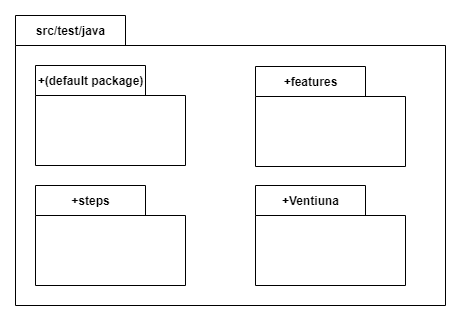

The diagram above was exported from draw.io. Its source (the exported page's mxGraphModel, read from the mxfile embedded in the PNG):
<mxGraphModel dx="997" dy="548" grid="1" gridSize="10" guides="1" tooltips="1" connect="1" arrows="1" fold="1" page="1" pageScale="1" pageWidth="827" pageHeight="1169" math="0" shadow="0">
  <root>
    <mxCell id="0" />
    <mxCell id="1" parent="0" />
    <mxCell id="UIJrOvlB7wDmxJRNtPXQ-1" value="src/test/java" style="shape=folder;fontStyle=1;tabWidth=110;tabHeight=30;tabPosition=left;html=1;boundedLbl=1;labelInHeader=1;container=1;collapsible=0;recursiveResize=0;" parent="1" vertex="1">
      <mxGeometry x="210" y="140" width="430" height="290" as="geometry" />
    </mxCell>
    <mxCell id="UIJrOvlB7wDmxJRNtPXQ-6" style="edgeStyle=orthogonalEdgeStyle;rounded=0;orthogonalLoop=1;jettySize=auto;html=1;exitX=0.5;exitY=1;exitDx=0;exitDy=0;" parent="UIJrOvlB7wDmxJRNtPXQ-1" edge="1">
      <mxGeometry relative="1" as="geometry">
        <mxPoint x="315" y="90" as="sourcePoint" />
        <mxPoint x="315" y="90" as="targetPoint" />
      </mxGeometry>
    </mxCell>
    <mxCell id="UIJrOvlB7wDmxJRNtPXQ-16" value="+(default package)" style="shape=folder;fontStyle=1;tabWidth=110;tabHeight=30;tabPosition=left;html=1;boundedLbl=1;labelInHeader=1;container=1;collapsible=0;recursiveResize=0;" parent="UIJrOvlB7wDmxJRNtPXQ-1" vertex="1">
      <mxGeometry x="20" y="50" width="150" height="100" as="geometry" />
    </mxCell>
    <mxCell id="UIJrOvlB7wDmxJRNtPXQ-22" value="+features" style="shape=folder;fontStyle=1;tabWidth=110;tabHeight=30;tabPosition=left;html=1;boundedLbl=1;labelInHeader=1;container=1;collapsible=0;recursiveResize=0;" parent="UIJrOvlB7wDmxJRNtPXQ-1" vertex="1">
      <mxGeometry x="240" y="51" width="150" height="100" as="geometry" />
    </mxCell>
    <mxCell id="UIJrOvlB7wDmxJRNtPXQ-20" value="+steps" style="shape=folder;fontStyle=1;tabWidth=110;tabHeight=30;tabPosition=left;html=1;boundedLbl=1;labelInHeader=1;container=1;collapsible=0;recursiveResize=0;" parent="UIJrOvlB7wDmxJRNtPXQ-1" vertex="1">
      <mxGeometry x="20" y="170" width="150" height="100" as="geometry" />
    </mxCell>
    <mxCell id="UIJrOvlB7wDmxJRNtPXQ-18" value="+Ventiuna" style="shape=folder;fontStyle=1;tabWidth=110;tabHeight=30;tabPosition=left;html=1;boundedLbl=1;labelInHeader=1;container=1;collapsible=0;recursiveResize=0;" parent="UIJrOvlB7wDmxJRNtPXQ-1" vertex="1">
      <mxGeometry x="240" y="170" width="150" height="100" as="geometry" />
    </mxCell>
  </root>
</mxGraphModel>